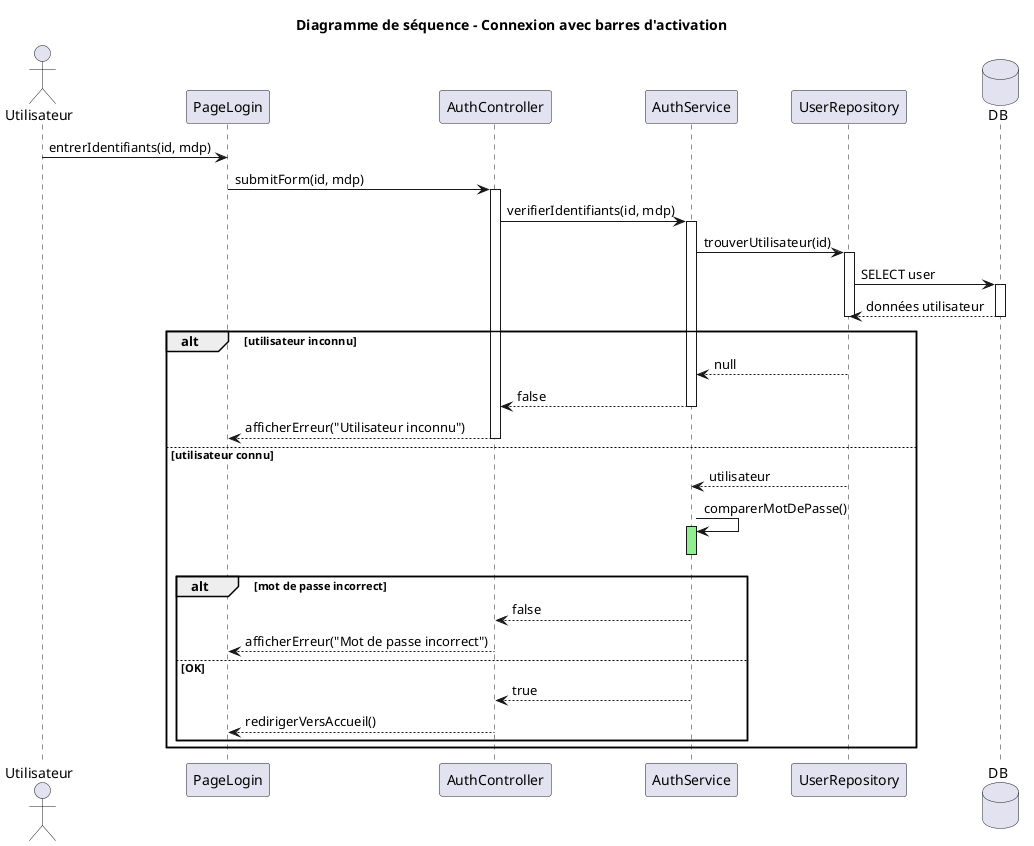

The diagram above was rendered by PlantUML. Its source (embedded in the PNG):
@startuml
title **Diagramme de séquence - Connexion avec barres d'activation**

actor Utilisateur
participant "PageLogin" as Page
participant "AuthController" as Ctrl
participant "AuthService" as Service
participant "UserRepository" as Repo
database "DB" as DB

Utilisateur -> Page : entrerIdentifiants(id, mdp)

Page -> Ctrl : submitForm(id, mdp)
activate Ctrl

Ctrl -> Service : verifierIdentifiants(id, mdp)
activate Service

Service -> Repo : trouverUtilisateur(id)
activate Repo

Repo -> DB : SELECT user
activate DB
DB --> Repo : données utilisateur
deactivate DB

deactivate Repo

alt utilisateur inconnu
    Repo --> Service : null
    Service --> Ctrl : false
    deactivate Service

    Ctrl --> Page : afficherErreur("Utilisateur inconnu")
    deactivate Ctrl

else utilisateur connu
    Repo --> Service : utilisateur

    Service -> Service : comparerMotDePasse()
    activate Service #LightGreen
    deactivate Service

    alt mot de passe incorrect
        Service --> Ctrl : false
        deactivate Service

        Ctrl --> Page : afficherErreur("Mot de passe incorrect")
        deactivate Ctrl

    else OK
        Service --> Ctrl : true
        deactivate Service

        Ctrl --> Page : redirigerVersAccueil()
        deactivate Ctrl
    end
end

@enduml